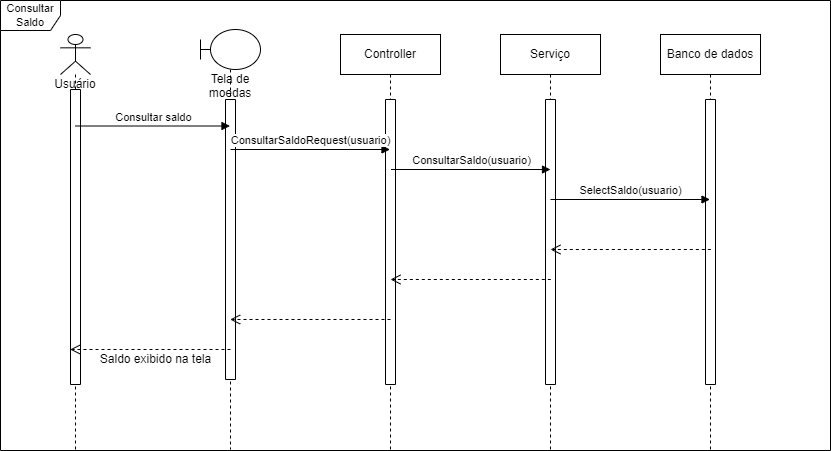

The diagram above was exported from draw.io. Its source (the exported page's mxGraphModel, read from the mxfile embedded in the PNG):
<mxGraphModel dx="1935" dy="393" grid="1" gridSize="10" guides="1" tooltips="1" connect="1" arrows="1" fold="1" page="1" pageScale="1" pageWidth="827" pageHeight="1169" math="0" shadow="0">
  <root>
    <mxCell id="0" />
    <mxCell id="1" parent="0" />
    <mxCell id="lC45lOTP35fD4Hhv5ARE-2" value="Consultar Saldo" style="shape=umlFrame;whiteSpace=wrap;html=1;fontSize=11;" parent="1" vertex="1">
      <mxGeometry x="-150" y="61" width="830" height="450" as="geometry" />
    </mxCell>
    <mxCell id="lC45lOTP35fD4Hhv5ARE-3" value="Tela de moedas" style="shape=umlLifeline;participant=umlBoundary;perimeter=lifelinePerimeter;whiteSpace=wrap;html=1;container=1;collapsible=0;recursiveResize=0;verticalAlign=top;spacingTop=36;outlineConnect=0;" parent="1" vertex="1">
      <mxGeometry x="50" y="90" width="60" height="420" as="geometry" />
    </mxCell>
    <mxCell id="lC45lOTP35fD4Hhv5ARE-4" value="" style="html=1;direction=south;" parent="lC45lOTP35fD4Hhv5ARE-3" vertex="1">
      <mxGeometry x="25" y="70" width="10" height="280" as="geometry" />
    </mxCell>
    <mxCell id="lC45lOTP35fD4Hhv5ARE-5" value="Usuário" style="shape=umlLifeline;participant=umlActor;perimeter=lifelinePerimeter;whiteSpace=wrap;html=1;container=1;collapsible=0;recursiveResize=0;verticalAlign=top;spacingTop=36;outlineConnect=0;" parent="1" vertex="1">
      <mxGeometry x="-90" y="95" width="30" height="415" as="geometry" />
    </mxCell>
    <mxCell id="lC45lOTP35fD4Hhv5ARE-6" value="" style="html=1;direction=south;" parent="lC45lOTP35fD4Hhv5ARE-5" vertex="1">
      <mxGeometry x="10" y="55" width="10" height="295" as="geometry" />
    </mxCell>
    <mxCell id="lC45lOTP35fD4Hhv5ARE-7" value="Controller" style="shape=umlLifeline;perimeter=lifelinePerimeter;whiteSpace=wrap;html=1;container=1;collapsible=0;recursiveResize=0;outlineConnect=0;" parent="1" vertex="1">
      <mxGeometry x="190" y="95" width="100" height="415" as="geometry" />
    </mxCell>
    <mxCell id="lC45lOTP35fD4Hhv5ARE-8" value="" style="html=1;direction=south;" parent="lC45lOTP35fD4Hhv5ARE-7" vertex="1">
      <mxGeometry x="45" y="65" width="10" height="285" as="geometry" />
    </mxCell>
    <mxCell id="lC45lOTP35fD4Hhv5ARE-9" value="Serviço" style="shape=umlLifeline;perimeter=lifelinePerimeter;whiteSpace=wrap;html=1;container=1;collapsible=0;recursiveResize=0;outlineConnect=0;" parent="1" vertex="1">
      <mxGeometry x="350" y="95" width="100" height="415" as="geometry" />
    </mxCell>
    <mxCell id="lC45lOTP35fD4Hhv5ARE-10" value="" style="html=1;direction=south;" parent="lC45lOTP35fD4Hhv5ARE-9" vertex="1">
      <mxGeometry x="45" y="65" width="10" height="285" as="geometry" />
    </mxCell>
    <mxCell id="lC45lOTP35fD4Hhv5ARE-11" value="Banco de dados" style="shape=umlLifeline;perimeter=lifelinePerimeter;whiteSpace=wrap;html=1;container=1;collapsible=0;recursiveResize=0;outlineConnect=0;" parent="1" vertex="1">
      <mxGeometry x="510" y="95" width="100" height="415" as="geometry" />
    </mxCell>
    <mxCell id="lC45lOTP35fD4Hhv5ARE-37" value="" style="html=1;direction=south;" parent="lC45lOTP35fD4Hhv5ARE-11" vertex="1">
      <mxGeometry x="45" y="65" width="10" height="285" as="geometry" />
    </mxCell>
    <mxCell id="lC45lOTP35fD4Hhv5ARE-12" value="Consultar saldo" style="html=1;verticalAlign=bottom;endArrow=block;rounded=0;" parent="1" edge="1">
      <mxGeometry width="80" relative="1" as="geometry">
        <mxPoint x="-75.5" y="186.5" as="sourcePoint" />
        <mxPoint x="79.5" y="186.5" as="targetPoint" />
      </mxGeometry>
    </mxCell>
    <mxCell id="lC45lOTP35fD4Hhv5ARE-13" value="ConsultarSaldoRequest(usuario)" style="html=1;verticalAlign=bottom;endArrow=block;rounded=0;" parent="1" target="lC45lOTP35fD4Hhv5ARE-7" edge="1">
      <mxGeometry width="80" relative="1" as="geometry">
        <mxPoint x="80" y="210" as="sourcePoint" />
        <mxPoint x="235" y="210" as="targetPoint" />
      </mxGeometry>
    </mxCell>
    <mxCell id="lC45lOTP35fD4Hhv5ARE-14" value="ConsultarSaldo(usuario)" style="html=1;verticalAlign=bottom;endArrow=block;rounded=0;" parent="1" edge="1">
      <mxGeometry width="80" relative="1" as="geometry">
        <mxPoint x="240.5" y="230" as="sourcePoint" />
        <mxPoint x="400" y="230" as="targetPoint" />
      </mxGeometry>
    </mxCell>
    <mxCell id="lC45lOTP35fD4Hhv5ARE-15" value="SelectSaldo(usuario)" style="html=1;verticalAlign=bottom;endArrow=block;rounded=0;" parent="1" edge="1">
      <mxGeometry width="80" relative="1" as="geometry">
        <mxPoint x="400" y="260" as="sourcePoint" />
        <mxPoint x="559.5" y="260" as="targetPoint" />
      </mxGeometry>
    </mxCell>
    <mxCell id="lC45lOTP35fD4Hhv5ARE-27" value="" style="group" parent="1" vertex="1" connectable="0">
      <mxGeometry x="239.99666666666656" y="340" width="165.00333333333344" height="30" as="geometry" />
    </mxCell>
    <mxCell id="lC45lOTP35fD4Hhv5ARE-28" value="" style="html=1;verticalAlign=bottom;endArrow=open;dashed=1;endSize=8;rounded=0;" parent="lC45lOTP35fD4Hhv5ARE-27" edge="1">
      <mxGeometry relative="1" as="geometry">
        <mxPoint x="160.33333333333348" as="sourcePoint" />
        <mxPoint as="targetPoint" />
      </mxGeometry>
    </mxCell>
    <mxCell id="lC45lOTP35fD4Hhv5ARE-29" value="" style="html=1;verticalAlign=bottom;endArrow=open;dashed=1;endSize=8;rounded=0;" parent="1" edge="1">
      <mxGeometry relative="1" as="geometry">
        <mxPoint x="560.3299999999999" y="309.99999999999994" as="sourcePoint" />
        <mxPoint x="399.99666666666644" y="309.99999999999994" as="targetPoint" />
      </mxGeometry>
    </mxCell>
    <mxCell id="lC45lOTP35fD4Hhv5ARE-30" value="" style="html=1;verticalAlign=bottom;endArrow=open;dashed=1;endSize=8;rounded=0;" parent="1" edge="1">
      <mxGeometry relative="1" as="geometry">
        <mxPoint x="240" y="380" as="sourcePoint" />
        <mxPoint x="79.66666666666652" y="380" as="targetPoint" />
      </mxGeometry>
    </mxCell>
    <mxCell id="lC45lOTP35fD4Hhv5ARE-31" value="" style="html=1;verticalAlign=bottom;endArrow=open;dashed=1;endSize=8;rounded=0;" parent="1" edge="1">
      <mxGeometry relative="1" as="geometry">
        <mxPoint x="80" y="410" as="sourcePoint" />
        <mxPoint x="-80.33333333333348" y="410" as="targetPoint" />
      </mxGeometry>
    </mxCell>
    <mxCell id="lC45lOTP35fD4Hhv5ARE-38" value="Saldo exibido na tela" style="text;html=1;align=center;verticalAlign=middle;resizable=0;points=[];autosize=1;strokeColor=none;fillColor=none;" parent="1" vertex="1">
      <mxGeometry x="-60" y="410" width="130" height="20" as="geometry" />
    </mxCell>
  </root>
</mxGraphModel>